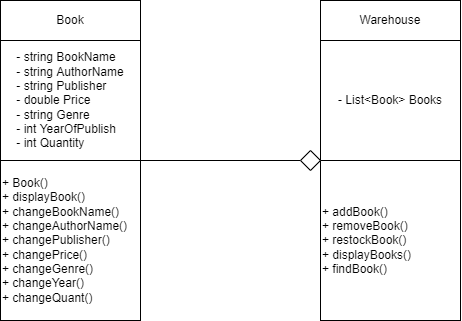

The diagram above was exported from draw.io. Its source (the exported page's mxGraphModel, read from the mxfile embedded in the PNG):
<mxGraphModel dx="865" dy="488" grid="1" gridSize="10" guides="1" tooltips="1" connect="1" arrows="1" fold="1" page="1" pageScale="1" pageWidth="827" pageHeight="1169" math="0" shadow="0">
  <root>
    <mxCell id="0" />
    <mxCell id="1" parent="0" />
    <mxCell id="RfIu1t-B98_ifNSECTnj-1" value="Book&lt;br&gt;" style="rounded=0;whiteSpace=wrap;html=1;" parent="1" vertex="1">
      <mxGeometry x="160" y="120" width="140" height="40" as="geometry" />
    </mxCell>
    <mxCell id="RfIu1t-B98_ifNSECTnj-2" value="&lt;div style=&quot;text-align: left&quot;&gt;&lt;span&gt;- string BookName&lt;/span&gt;&lt;/div&gt;&lt;div style=&quot;text-align: left&quot;&gt;&lt;span&gt;- string AuthorName&lt;/span&gt;&lt;/div&gt;&lt;div style=&quot;text-align: left&quot;&gt;&lt;span&gt;- string Publisher&lt;/span&gt;&lt;/div&gt;&lt;div style=&quot;text-align: left&quot;&gt;&lt;span&gt;- double Price&lt;/span&gt;&lt;/div&gt;&lt;div style=&quot;text-align: left&quot;&gt;&lt;span&gt;- string Genre&lt;/span&gt;&lt;/div&gt;&lt;div style=&quot;text-align: left&quot;&gt;&lt;span&gt;- int YearOfPublish&lt;/span&gt;&lt;/div&gt;&lt;div style=&quot;text-align: left&quot;&gt;&lt;span&gt;- int Quantity&lt;/span&gt;&lt;/div&gt;" style="rounded=0;whiteSpace=wrap;html=1;" parent="1" vertex="1">
      <mxGeometry x="160" y="160" width="140" height="120" as="geometry" />
    </mxCell>
    <mxCell id="RfIu1t-B98_ifNSECTnj-3" value="+ Book()&lt;br&gt;+ displayBook()&lt;br&gt;+ changeBookName()&lt;br&gt;+ changeAuthorName()&lt;br&gt;+ changePublisher()&lt;br&gt;+ changePrice()&lt;br&gt;+ changeGenre()&lt;br&gt;&lt;div&gt;&lt;span&gt;+ changeYear()&amp;nbsp;&lt;/span&gt;&lt;/div&gt;&lt;div&gt;&lt;span&gt;+ changeQuant()&lt;/span&gt;&lt;/div&gt;" style="rounded=0;whiteSpace=wrap;html=1;align=left;" parent="1" vertex="1">
      <mxGeometry x="160" y="280" width="140" height="160" as="geometry" />
    </mxCell>
    <mxCell id="g1Qp02pSE_ymdVHDPIPj-1" value="Warehouse" style="rounded=0;whiteSpace=wrap;html=1;" vertex="1" parent="1">
      <mxGeometry x="480" y="120" width="140" height="40" as="geometry" />
    </mxCell>
    <mxCell id="g1Qp02pSE_ymdVHDPIPj-2" value="&lt;div style=&quot;text-align: left&quot;&gt;- List&amp;lt;Book&amp;gt; Books&lt;/div&gt;" style="rounded=0;whiteSpace=wrap;html=1;" vertex="1" parent="1">
      <mxGeometry x="480" y="160" width="140" height="120" as="geometry" />
    </mxCell>
    <mxCell id="g1Qp02pSE_ymdVHDPIPj-3" value="+ addBook()&lt;br&gt;+ removeBook()&lt;br&gt;+ restockBook()&lt;br&gt;+ displayBooks()&lt;br&gt;+ findBook()&lt;br&gt;" style="rounded=0;whiteSpace=wrap;html=1;align=left;" vertex="1" parent="1">
      <mxGeometry x="480" y="280" width="140" height="160" as="geometry" />
    </mxCell>
    <mxCell id="g1Qp02pSE_ymdVHDPIPj-4" value="" style="endArrow=none;html=1;rounded=0;exitX=1;exitY=0;exitDx=0;exitDy=0;entryX=0.5;entryY=1;entryDx=0;entryDy=0;" edge="1" parent="1" source="RfIu1t-B98_ifNSECTnj-3" target="g1Qp02pSE_ymdVHDPIPj-5">
      <mxGeometry width="50" height="50" relative="1" as="geometry">
        <mxPoint x="390" y="380" as="sourcePoint" />
        <mxPoint x="450" y="280" as="targetPoint" />
      </mxGeometry>
    </mxCell>
    <mxCell id="g1Qp02pSE_ymdVHDPIPj-5" value="" style="rhombus;whiteSpace=wrap;html=1;rotation=90;" vertex="1" parent="1">
      <mxGeometry x="460" y="270" width="20" height="20" as="geometry" />
    </mxCell>
  </root>
</mxGraphModel>